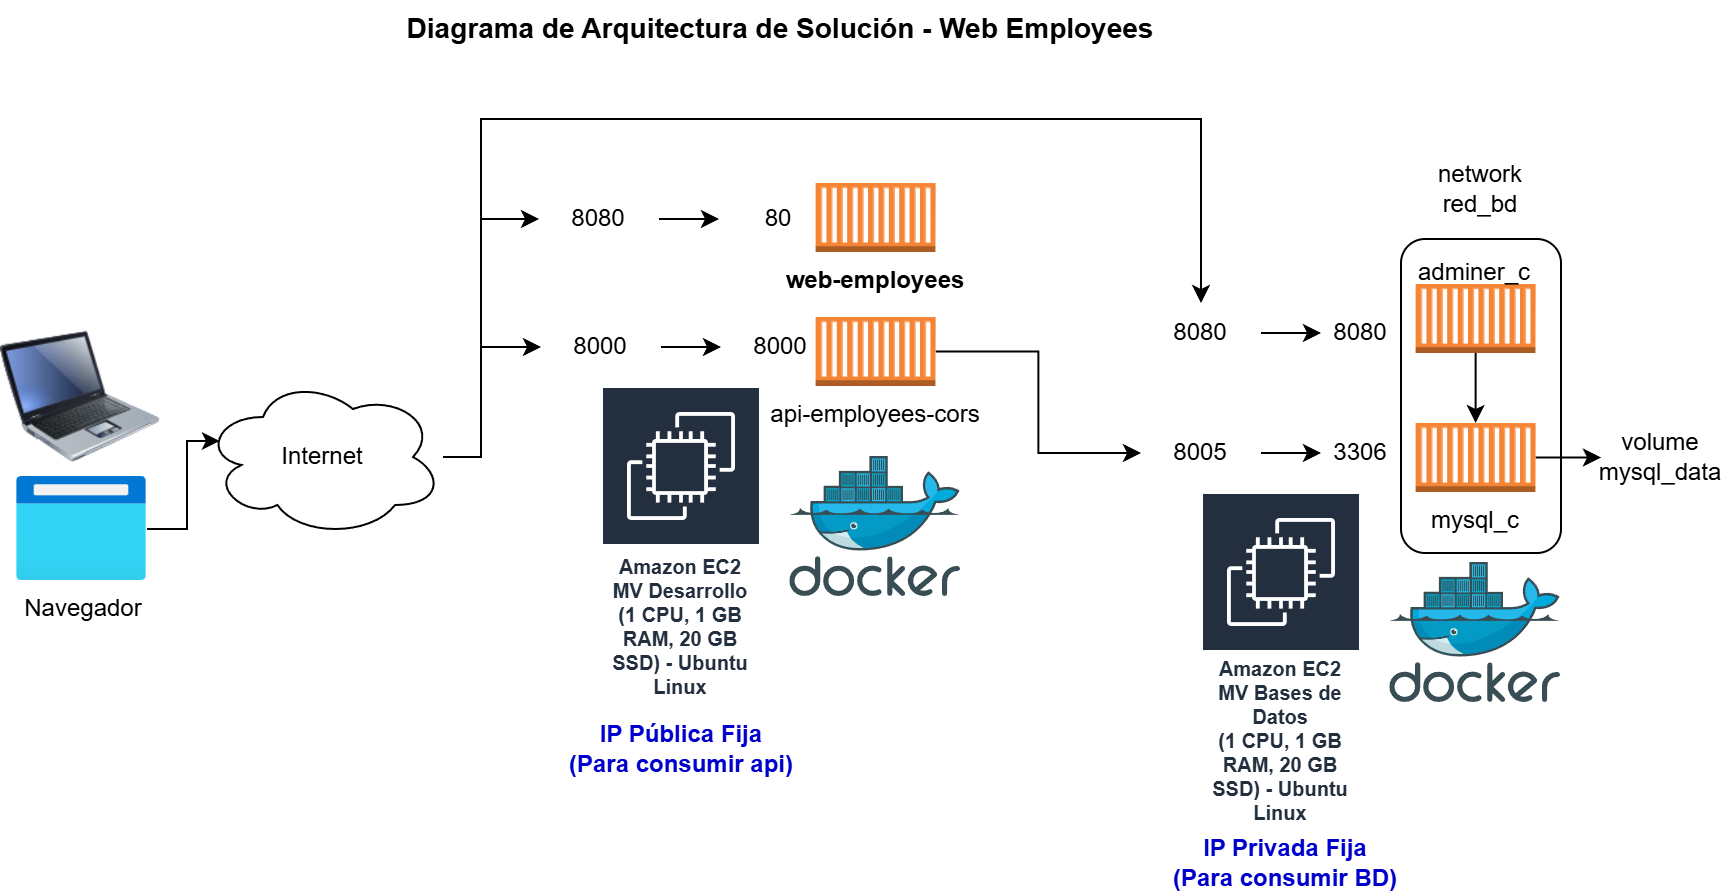

The diagram above was exported from draw.io. Its source (the exported page's mxGraphModel, read from the mxfile embedded in the PNG):
<mxGraphModel dx="928" dy="448" grid="1" gridSize="10" guides="1" tooltips="1" connect="1" arrows="1" fold="1" page="1" pageScale="1" pageWidth="827" pageHeight="1169" math="0" shadow="0">
  <root>
    <mxCell id="0" />
    <mxCell id="1" parent="0" />
    <mxCell id="lvqSAmXViPxN-5G67egE-1" value="&lt;b&gt;&lt;font style=&quot;font-size: 14px;&quot;&gt;Diagrama de Arquitectura de Solución - Web Employees&lt;/font&gt;&lt;/b&gt;" style="text;html=1;align=center;verticalAlign=middle;whiteSpace=wrap;rounded=0;" parent="1" vertex="1">
      <mxGeometry x="155" width="490" height="30" as="geometry" />
    </mxCell>
    <mxCell id="Gfrpw0IhQISCOGWu4g3H-5" style="edgeStyle=orthogonalEdgeStyle;rounded=0;orthogonalLoop=1;jettySize=auto;html=1;entryX=0;entryY=0.5;entryDx=0;entryDy=0;" parent="1" source="lvqSAmXViPxN-5G67egE-3" target="Gfrpw0IhQISCOGWu4g3H-3" edge="1">
      <mxGeometry relative="1" as="geometry">
        <Array as="points">
          <mxPoint x="250" y="229" />
          <mxPoint x="250" y="110" />
        </Array>
      </mxGeometry>
    </mxCell>
    <mxCell id="Gfrpw0IhQISCOGWu4g3H-6" style="edgeStyle=orthogonalEdgeStyle;rounded=0;orthogonalLoop=1;jettySize=auto;html=1;" parent="1" source="lvqSAmXViPxN-5G67egE-3" target="lvqSAmXViPxN-5G67egE-10" edge="1">
      <mxGeometry relative="1" as="geometry">
        <Array as="points">
          <mxPoint x="250" y="229" />
          <mxPoint x="250" y="174" />
        </Array>
      </mxGeometry>
    </mxCell>
    <mxCell id="Zlau9f8fKBQmGFU2piU9-19" style="edgeStyle=orthogonalEdgeStyle;rounded=0;orthogonalLoop=1;jettySize=auto;html=1;entryX=0.5;entryY=0;entryDx=0;entryDy=0;" edge="1" parent="1" source="lvqSAmXViPxN-5G67egE-3" target="Zlau9f8fKBQmGFU2piU9-11">
      <mxGeometry relative="1" as="geometry">
        <Array as="points">
          <mxPoint x="250" y="229" />
          <mxPoint x="250" y="60" />
          <mxPoint x="610" y="60" />
        </Array>
      </mxGeometry>
    </mxCell>
    <mxCell id="lvqSAmXViPxN-5G67egE-3" value="Internet" style="ellipse;shape=cloud;whiteSpace=wrap;html=1;" parent="1" vertex="1">
      <mxGeometry x="111" y="189" width="120" height="80" as="geometry" />
    </mxCell>
    <mxCell id="lvqSAmXViPxN-5G67egE-4" value="" style="image;html=1;image=img/lib/clip_art/computers/Laptop_128x128.png" parent="1" vertex="1">
      <mxGeometry x="10" y="159" width="80" height="80" as="geometry" />
    </mxCell>
    <mxCell id="lvqSAmXViPxN-5G67egE-5" value="Navegador" style="image;aspect=fixed;html=1;points=[];align=center;fontSize=12;image=img/lib/azure2/general/Browser.svg;" parent="1" vertex="1">
      <mxGeometry x="18" y="239" width="65" height="52" as="geometry" />
    </mxCell>
    <mxCell id="lvqSAmXViPxN-5G67egE-6" style="edgeStyle=orthogonalEdgeStyle;rounded=0;orthogonalLoop=1;jettySize=auto;html=1;entryX=0.07;entryY=0.4;entryDx=0;entryDy=0;entryPerimeter=0;" parent="1" source="lvqSAmXViPxN-5G67egE-5" target="lvqSAmXViPxN-5G67egE-3" edge="1">
      <mxGeometry relative="1" as="geometry" />
    </mxCell>
    <mxCell id="lvqSAmXViPxN-5G67egE-7" value="Amazon EC2&lt;div&gt;MV Desarrollo&lt;/div&gt;&lt;div&gt;(1 CPU, 1 GB RAM, 20 GB SSD) - Ubuntu Linux&lt;/div&gt;" style="sketch=0;outlineConnect=0;fontColor=#232F3E;gradientColor=none;strokeColor=#ffffff;fillColor=#232F3E;dashed=0;verticalLabelPosition=middle;verticalAlign=bottom;align=center;html=1;whiteSpace=wrap;fontSize=10;fontStyle=1;spacing=3;shape=mxgraph.aws4.productIcon;prIcon=mxgraph.aws4.ec2;" parent="1" vertex="1">
      <mxGeometry x="310" y="193.5" width="80" height="160" as="geometry" />
    </mxCell>
    <mxCell id="lvqSAmXViPxN-5G67egE-8" value="" style="image;sketch=0;aspect=fixed;html=1;points=[];align=center;fontSize=12;image=img/lib/mscae/Docker.svg;" parent="1" vertex="1">
      <mxGeometry x="404.63" y="229" width="85.37" height="70" as="geometry" />
    </mxCell>
    <mxCell id="Zlau9f8fKBQmGFU2piU9-18" style="edgeStyle=orthogonalEdgeStyle;rounded=0;orthogonalLoop=1;jettySize=auto;html=1;entryX=0;entryY=0.5;entryDx=0;entryDy=0;" edge="1" parent="1" source="lvqSAmXViPxN-5G67egE-9" target="Zlau9f8fKBQmGFU2piU9-7">
      <mxGeometry relative="1" as="geometry" />
    </mxCell>
    <mxCell id="lvqSAmXViPxN-5G67egE-9" value="api-employees-cors" style="outlineConnect=0;dashed=0;verticalLabelPosition=bottom;verticalAlign=top;align=center;html=1;shape=mxgraph.aws3.ec2_compute_container;fillColor=#F58534;gradientColor=none;" parent="1" vertex="1">
      <mxGeometry x="417.32000000000005" y="159" width="60" height="34.5" as="geometry" />
    </mxCell>
    <mxCell id="lvqSAmXViPxN-5G67egE-12" style="edgeStyle=orthogonalEdgeStyle;rounded=0;orthogonalLoop=1;jettySize=auto;html=1;" parent="1" source="lvqSAmXViPxN-5G67egE-10" target="lvqSAmXViPxN-5G67egE-11" edge="1">
      <mxGeometry relative="1" as="geometry" />
    </mxCell>
    <mxCell id="lvqSAmXViPxN-5G67egE-10" value="8000" style="text;html=1;align=center;verticalAlign=middle;whiteSpace=wrap;rounded=0;" parent="1" vertex="1">
      <mxGeometry x="280" y="159" width="60" height="30" as="geometry" />
    </mxCell>
    <mxCell id="lvqSAmXViPxN-5G67egE-11" value="8000" style="text;html=1;align=center;verticalAlign=middle;whiteSpace=wrap;rounded=0;" parent="1" vertex="1">
      <mxGeometry x="370" y="159" width="60" height="30" as="geometry" />
    </mxCell>
    <mxCell id="Gfrpw0IhQISCOGWu4g3H-1" value="&lt;b&gt;web-employees&lt;/b&gt;" style="outlineConnect=0;dashed=0;verticalLabelPosition=bottom;verticalAlign=top;align=center;html=1;shape=mxgraph.aws3.ec2_compute_container;fillColor=#F58534;gradientColor=none;" parent="1" vertex="1">
      <mxGeometry x="417.32000000000005" y="92" width="60" height="34.5" as="geometry" />
    </mxCell>
    <mxCell id="Gfrpw0IhQISCOGWu4g3H-2" style="edgeStyle=orthogonalEdgeStyle;rounded=0;orthogonalLoop=1;jettySize=auto;html=1;" parent="1" source="Gfrpw0IhQISCOGWu4g3H-3" target="Gfrpw0IhQISCOGWu4g3H-4" edge="1">
      <mxGeometry relative="1" as="geometry" />
    </mxCell>
    <mxCell id="Gfrpw0IhQISCOGWu4g3H-3" value="8080" style="text;html=1;align=center;verticalAlign=middle;whiteSpace=wrap;rounded=0;" parent="1" vertex="1">
      <mxGeometry x="279" y="95" width="60" height="30" as="geometry" />
    </mxCell>
    <mxCell id="Gfrpw0IhQISCOGWu4g3H-4" value="80" style="text;html=1;align=center;verticalAlign=middle;whiteSpace=wrap;rounded=0;" parent="1" vertex="1">
      <mxGeometry x="369" y="95" width="60" height="30" as="geometry" />
    </mxCell>
    <mxCell id="Zlau9f8fKBQmGFU2piU9-1" value="" style="rounded=1;whiteSpace=wrap;html=1;" vertex="1" parent="1">
      <mxGeometry x="710" y="120" width="80" height="157" as="geometry" />
    </mxCell>
    <mxCell id="Zlau9f8fKBQmGFU2piU9-2" value="Amazon EC2&lt;div&gt;MV Bases de Datos&lt;/div&gt;&lt;div&gt;(1 CPU, 1 GB RAM, 20 GB SSD) - Ubuntu Linux&lt;/div&gt;" style="sketch=0;outlineConnect=0;fontColor=#232F3E;gradientColor=none;strokeColor=#ffffff;fillColor=#232F3E;dashed=0;verticalLabelPosition=middle;verticalAlign=bottom;align=center;html=1;whiteSpace=wrap;fontSize=10;fontStyle=1;spacing=3;shape=mxgraph.aws4.productIcon;prIcon=mxgraph.aws4.ec2;" vertex="1" parent="1">
      <mxGeometry x="610" y="246.5" width="80" height="170.5" as="geometry" />
    </mxCell>
    <mxCell id="Zlau9f8fKBQmGFU2piU9-3" value="" style="image;sketch=0;aspect=fixed;html=1;points=[];align=center;fontSize=12;image=img/lib/mscae/Docker.svg;" vertex="1" parent="1">
      <mxGeometry x="704.63" y="282" width="85.37" height="70" as="geometry" />
    </mxCell>
    <mxCell id="Zlau9f8fKBQmGFU2piU9-4" style="edgeStyle=orthogonalEdgeStyle;rounded=0;orthogonalLoop=1;jettySize=auto;html=1;entryX=0;entryY=0.5;entryDx=0;entryDy=0;" edge="1" parent="1" source="Zlau9f8fKBQmGFU2piU9-5" target="Zlau9f8fKBQmGFU2piU9-14">
      <mxGeometry relative="1" as="geometry" />
    </mxCell>
    <mxCell id="Zlau9f8fKBQmGFU2piU9-5" value="mysql_c" style="outlineConnect=0;dashed=0;verticalLabelPosition=bottom;verticalAlign=top;align=center;html=1;shape=mxgraph.aws3.ec2_compute_container;fillColor=#F58534;gradientColor=none;" vertex="1" parent="1">
      <mxGeometry x="717.32" y="212" width="60" height="34.5" as="geometry" />
    </mxCell>
    <mxCell id="Zlau9f8fKBQmGFU2piU9-6" style="edgeStyle=orthogonalEdgeStyle;rounded=0;orthogonalLoop=1;jettySize=auto;html=1;" edge="1" parent="1" source="Zlau9f8fKBQmGFU2piU9-7" target="Zlau9f8fKBQmGFU2piU9-8">
      <mxGeometry relative="1" as="geometry" />
    </mxCell>
    <mxCell id="Zlau9f8fKBQmGFU2piU9-7" value="8005" style="text;html=1;align=center;verticalAlign=middle;whiteSpace=wrap;rounded=0;" vertex="1" parent="1">
      <mxGeometry x="580" y="212" width="60" height="30" as="geometry" />
    </mxCell>
    <mxCell id="Zlau9f8fKBQmGFU2piU9-8" value="3306" style="text;html=1;align=center;verticalAlign=middle;whiteSpace=wrap;rounded=0;" vertex="1" parent="1">
      <mxGeometry x="670" y="212" width="40" height="30" as="geometry" />
    </mxCell>
    <mxCell id="Zlau9f8fKBQmGFU2piU9-9" value="" style="outlineConnect=0;dashed=0;verticalLabelPosition=bottom;verticalAlign=top;align=center;html=1;shape=mxgraph.aws3.ec2_compute_container;fillColor=#F58534;gradientColor=none;" vertex="1" parent="1">
      <mxGeometry x="717.32" y="142.5" width="60" height="34.5" as="geometry" />
    </mxCell>
    <mxCell id="Zlau9f8fKBQmGFU2piU9-10" style="edgeStyle=orthogonalEdgeStyle;rounded=0;orthogonalLoop=1;jettySize=auto;html=1;" edge="1" parent="1" source="Zlau9f8fKBQmGFU2piU9-11" target="Zlau9f8fKBQmGFU2piU9-12">
      <mxGeometry relative="1" as="geometry" />
    </mxCell>
    <mxCell id="Zlau9f8fKBQmGFU2piU9-11" value="8080" style="text;html=1;align=center;verticalAlign=middle;whiteSpace=wrap;rounded=0;" vertex="1" parent="1">
      <mxGeometry x="580" y="152" width="60" height="30" as="geometry" />
    </mxCell>
    <mxCell id="Zlau9f8fKBQmGFU2piU9-12" value="8080" style="text;html=1;align=center;verticalAlign=middle;whiteSpace=wrap;rounded=0;" vertex="1" parent="1">
      <mxGeometry x="670" y="152" width="40" height="30" as="geometry" />
    </mxCell>
    <mxCell id="Zlau9f8fKBQmGFU2piU9-13" value="network red_bd" style="text;html=1;align=center;verticalAlign=middle;whiteSpace=wrap;rounded=0;" vertex="1" parent="1">
      <mxGeometry x="719.9999999999999" y="80" width="60" height="30" as="geometry" />
    </mxCell>
    <mxCell id="Zlau9f8fKBQmGFU2piU9-14" value="volume mysql_data" style="text;html=1;align=center;verticalAlign=middle;whiteSpace=wrap;rounded=0;" vertex="1" parent="1">
      <mxGeometry x="809.9999999999999" y="214.25" width="60" height="30" as="geometry" />
    </mxCell>
    <mxCell id="Zlau9f8fKBQmGFU2piU9-15" style="edgeStyle=orthogonalEdgeStyle;rounded=0;orthogonalLoop=1;jettySize=auto;html=1;entryX=0.5;entryY=0;entryDx=0;entryDy=0;entryPerimeter=0;" edge="1" parent="1" source="Zlau9f8fKBQmGFU2piU9-9" target="Zlau9f8fKBQmGFU2piU9-5">
      <mxGeometry relative="1" as="geometry" />
    </mxCell>
    <mxCell id="Zlau9f8fKBQmGFU2piU9-16" value="adminer_c" style="text;html=1;align=center;verticalAlign=middle;whiteSpace=wrap;rounded=0;" vertex="1" parent="1">
      <mxGeometry x="717.3199999999999" y="122" width="60" height="30" as="geometry" />
    </mxCell>
    <mxCell id="Zlau9f8fKBQmGFU2piU9-20" value="&lt;b&gt;&lt;font style=&quot;color: rgb(0, 0, 204);&quot;&gt;IP Pública Fija&lt;/font&gt;&lt;/b&gt;&lt;div&gt;&lt;b&gt;&lt;font style=&quot;color: rgb(0, 0, 204);&quot;&gt;(Para consumir api)&lt;/font&gt;&lt;/b&gt;&lt;/div&gt;" style="text;html=1;align=center;verticalAlign=middle;whiteSpace=wrap;rounded=0;" vertex="1" parent="1">
      <mxGeometry x="292.5" y="360" width="115" height="30" as="geometry" />
    </mxCell>
    <mxCell id="Zlau9f8fKBQmGFU2piU9-21" value="&lt;b&gt;&lt;font style=&quot;color: rgb(0, 0, 204);&quot;&gt;IP Privada Fija (Para consumir BD)&lt;/font&gt;&lt;/b&gt;" style="text;html=1;align=center;verticalAlign=middle;whiteSpace=wrap;rounded=0;" vertex="1" parent="1">
      <mxGeometry x="595" y="417" width="115" height="30" as="geometry" />
    </mxCell>
  </root>
</mxGraphModel>